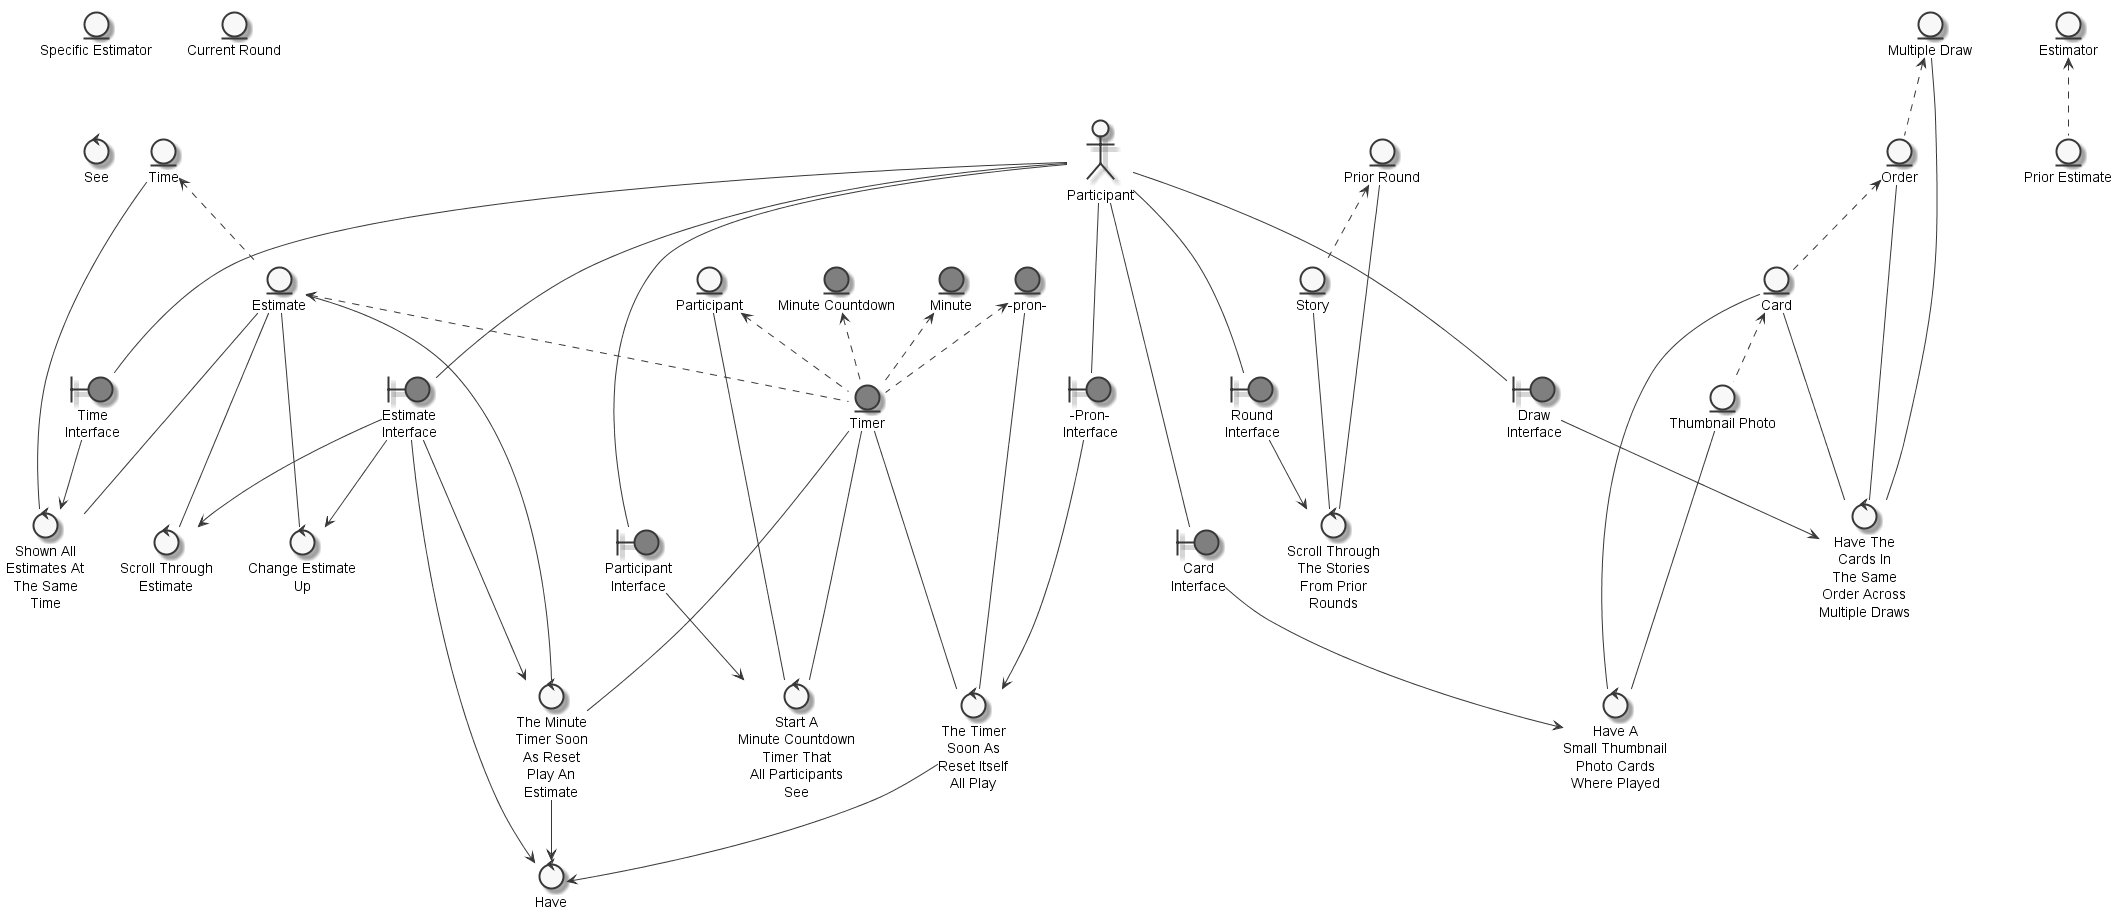

The diagram above was rendered by PlantUML. Its source (embedded in the PNG):
@startuml
	skinparam defaultTextAlignment center
	skinparam monochrome true

	entity "Specific Estimator" as thingspecificestimator
	entity "Estimate" as thingestimate
	entity "Time" as thingsametime
	entity "Estimator" as thingestimator
	entity "Story" as thingstory
	entity "Prior Estimate" as thingpriorestimate
	entity "Current Round" as thingcurrentround
	entity "Participant" as thingparticipant
	entity "Prior Round" as thingpriorround
	entity "Card" as thingcard
	entity "Order" as thingsameorder
	entity "Multiple Draw" as thingmultipledraw
	entity "Timer" as thingtimer #grey
	entity "-pron-" as thingmoinsPRONmoins #grey
	entity "Thumbnail Photo" as thingthumbnailphoto
	entity "Minute Countdown" as thingminutecountdown #grey
	entity "Minute" as thingminute #grey
	actor "Participant" as actorparticipant
	boundary "Time\nInterface" as thingtimeinterface #grey
	boundary "Estimate\nInterface" as thingestimateinterface #grey
	boundary "Participant\nInterface" as thingparticipantinterface #grey
	boundary "Round\nInterface" as thingroundinterface #grey
	boundary "Draw\nInterface" as thingdrawinterface #grey
	boundary "Card\nInterface" as thingcardinterface #grey
	boundary "-Pron-\nInterface" as thingproninterface #grey
	control "See" as controlsee
	control "Shown All\nEstimates At\nThe Same\nTime" as controlshowestimatesametime
	control "Change Estimate\nUp" as controlchangeestimate
	control "Start A\nMinute Countdown\nTimer That\nAll Participants\nSee" as controlstartminutecountdowntimer
	control "Scroll Through\nEstimate" as controlscrollestimate
	control "Scroll Through\nThe Stories\nFrom Prior\nRounds" as controlscrollstory
	control "Have The\nCards In\nThe Same\nOrder Across\nMultiple Draws" as controlhavecardsameorder
	control "Have A\nSmall Thumbnail\nPhoto Cards\nWhere Played" as controlhavesmallthumbnailphoto
	control "Have" as controlhave
	control "The Timer\nSoon As\nReset Itself\nAll Play" as controlplayhavetimermoinsPRONmoinsall
	control "The Minute\nTimer Soon\nAs Reset\nPlay An\nEstimate" as controlplayhaveminutetimerestimate

	thingsametime <.. thingestimate
	thingpriorround <.. thingstory
	thingestimator <.. thingpriorestimate
	thingsameorder <.. thingcard
	thingmultipledraw <.. thingsameorder
	thingmoinsPRONmoins <.. thingtimer
	thingminutecountdown <.. thingtimer
	thingparticipant <.. thingtimer
	thingminute <.. thingtimer
	thingestimate <.. thingtimer
	thingcard <.. thingthumbnailphoto
	actorparticipant --- thingtimeinterface
	actorparticipant --- thingestimateinterface
	actorparticipant --- thingparticipantinterface
	actorparticipant --- thingroundinterface
	actorparticipant --- thingdrawinterface
	actorparticipant --- thingcardinterface
	actorparticipant --- thingproninterface
	thingsametime --- controlshowestimatesametime
	thingtimeinterface --> controlshowestimatesametime
	thingestimate --- controlshowestimatesametime
	thingestimateinterface --> controlchangeestimate
	thingestimate --- controlchangeestimate
	thingparticipant --- controlstartminutecountdowntimer
	thingparticipantinterface --> controlstartminutecountdowntimer
	thingtimer --- controlstartminutecountdowntimer
	thingestimate --- controlscrollestimate
	thingestimateinterface --> controlscrollestimate
	thingpriorround --- controlscrollstory
	thingroundinterface --> controlscrollstory
	thingstory --- controlscrollstory
	thingcard --- controlhavecardsameorder
	thingsameorder --- controlhavecardsameorder
	thingmultipledraw --- controlhavecardsameorder
	thingdrawinterface --> controlhavecardsameorder
	thingthumbnailphoto --- controlhavesmallthumbnailphoto
	thingcardinterface --> controlhavesmallthumbnailphoto
	thingcard --- controlhavesmallthumbnailphoto
	controlplayhaveminutetimerestimate --> controlhave
	thingestimateinterface --> controlhave
	controlplayhavetimermoinsPRONmoinsall --> controlhave
	thingtimer --- controlplayhavetimermoinsPRONmoinsall
	thingmoinsPRONmoins --- controlplayhavetimermoinsPRONmoinsall
	thingproninterface --> controlplayhavetimermoinsPRONmoinsall
	thingestimate --- controlplayhaveminutetimerestimate
	thingtimer --- controlplayhaveminutetimerestimate
	thingestimateinterface --> controlplayhaveminutetimerestimate

@enduml